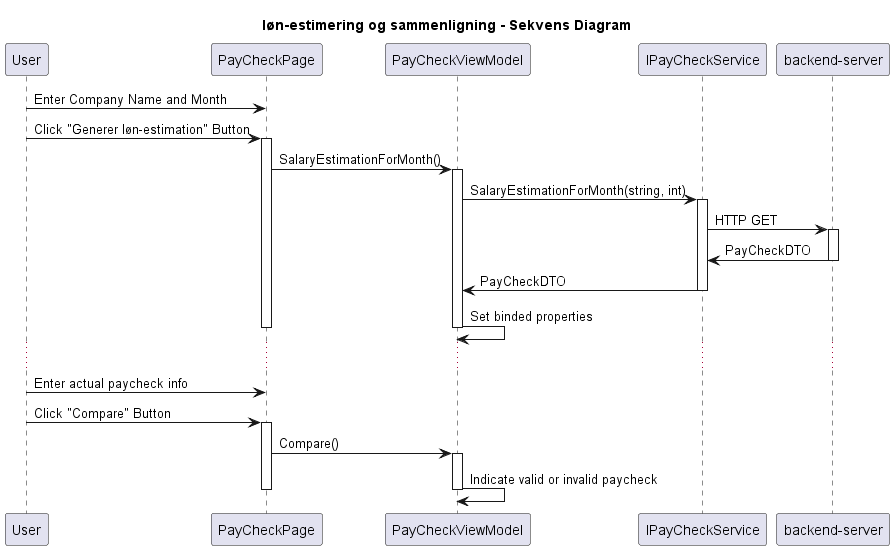

The diagram above was rendered by PlantUML. Its source (embedded in the PNG):
@startuml
title løn-estimering og sammenligning - Sekvens Diagram
participant "User" as User
participant "PayCheckPage" as Page
participant "PayCheckViewModel" as ViewModel
participant "IPayCheckService" as ServiceInterface
participant "backend-server" as BackendServer

User -> Page : Enter Company Name and Month
User -> Page : Click "Generer løn-estimation" Button
activate Page
Page -> ViewModel : SalaryEstimationForMonth()
activate ViewModel
ViewModel -> ServiceInterface : SalaryEstimationForMonth(string, int)
activate ServiceInterface
ServiceInterface -> BackendServer : HTTP GET
activate BackendServer
BackendServer -> ServiceInterface : PayCheckDTO
deactivate BackendServer
ServiceInterface -> ViewModel : PayCheckDTO
deactivate ServiceInterface
ViewModel -> ViewModel : Set binded properties
deactivate ViewModel
deactivate Page

...

User -> Page : Enter actual paycheck info
User -> Page : Click "Compare" Button
activate Page
Page -> ViewModel : Compare()
activate ViewModel
ViewModel -> ViewModel : Indicate valid or invalid paycheck
deactivate ViewModel
deactivate Page

@enduml